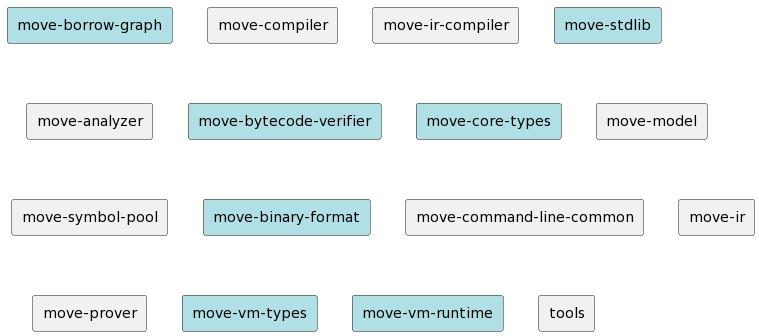

The diagram above was rendered by PlantUML. Its source (embedded in the PNG):
@startuml
agent "move-borrow-graph" #PowderBlue
agent "move-compiler"
agent "move-ir-compiler"
agent "move-stdlib" #PowderBlue
agent "move-analyzer"
agent "move-bytecode-verifier" #PowderBlue
agent "move-core-types" #PowderBlue
agent "move-model"
agent "move-symbol-pool"
agent "move-binary-format" #PowderBlue
agent "move-command-line-common"
agent "move-ir"
agent "move-prover"
agent "move-vm-types" #PowderBlue
agent "move-vm-runtime" #PowderBlue
agent "tools"
@enduml